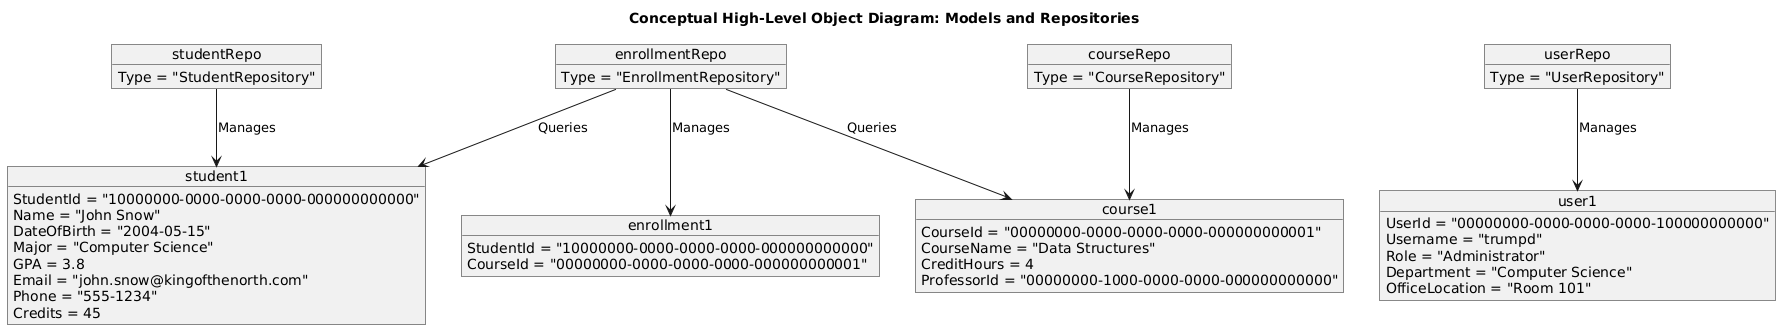

The diagram above was rendered by PlantUML. Its source (embedded in the PNG):
@startuml
title Conceptual High-Level Object Diagram: Models and Repositories

' Objects (Instances of Models)
object student1 {
    StudentId = "10000000-0000-0000-0000-000000000000"
    Name = "John Snow"
    DateOfBirth = "2004-05-15"
    Major = "Computer Science"
    GPA = 3.8
    Email = "john.snow@kingofthenorth.com"
    Phone = "555-1234"
    Credits = 45
}

object course1 {
    CourseId = "00000000-0000-0000-0000-000000000001"
    CourseName = "Data Structures"
    CreditHours = 4
    ProfessorId = "00000000-1000-0000-0000-000000000000"
}

object enrollment1 {
    StudentId = "10000000-0000-0000-0000-000000000000"
    CourseId = "00000000-0000-0000-0000-000000000001"
}

object user1 {
    UserId = "00000000-0000-0000-0000-100000000000"
    Username = "trumpd"
    Role = "Administrator"
    Department = "Computer Science"
    OfficeLocation = "Room 101"
}

' Objects (Instances of Repositories)
object studentRepo {
    Type = "StudentRepository"
}

object courseRepo {
    Type = "CourseRepository"
}

object enrollmentRepo {
    Type = "EnrollmentRepository"
}

object userRepo {
    Type = "UserRepository"
}

' Relationships
studentRepo --> student1 : "Manages"
courseRepo --> course1 : "Manages"
enrollmentRepo --> enrollment1 : "Manages"
enrollmentRepo --> student1 : "Queries"
enrollmentRepo --> course1 : "Queries"
userRepo --> user1 : "Manages"
@enduml